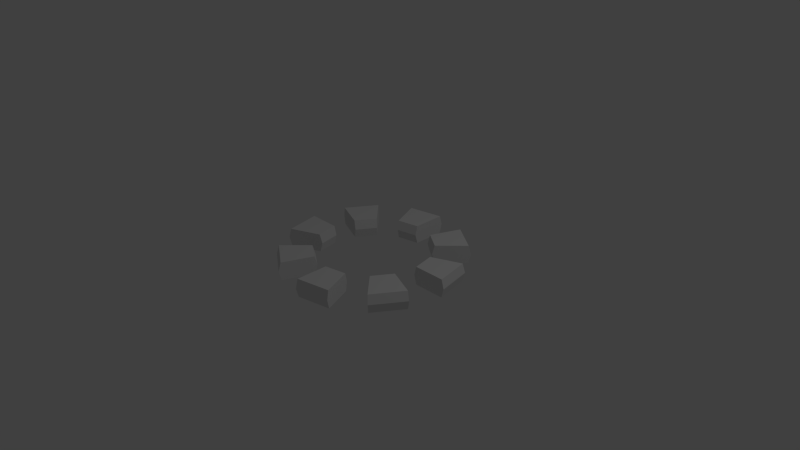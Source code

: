 # Source: pylon.blend  (saved by Blender 2.68.0; exported with 4.5.12 LTS)
import bpy
from mathutils import Matrix  # noqa: F401  (used for matrix-valued properties, if any)

bpy.ops.wm.read_factory_settings(use_empty=True)
scene = bpy.context.scene
scene.name = 'Scene'

# ---- collections
col_collection_1 = bpy.data.collections.new('Collection 1'); scene.collection.children.link(col_collection_1)

# ---- world
world_world = bpy.data.worlds.new('World'); scene.world = world_world
world_world.color = (0.05088, 0.05088, 0.05088)
world_world.use_sun_shadow = False
world_world.sun_shadow_jitter_overblur = 0.0
world_world.cycles.sampling_method = 'MANUAL'
world_world.cycles.sample_map_resolution = 256

# ---- cameras
cam_camera = bpy.data.cameras.new('Camera')
cam_camera.clip_end = 100.0
cam_camera.lens = 35.0
cam_camera.sensor_width = 32.0
cam_camera.sensor_height = 18.0
cam_camera.ortho_scale = 7.314
cam_camera.dof.focus_distance = 0.0
cam_camera.dof.aperture_fstop = 128.0

# ---- lights
light_lamp = bpy.data.lights.new('Lamp', 'POINT')
light_lamp.transmission_factor = 0.0
light_lamp.cutoff_distance = 30.0
light_lamp.energy = 100.0
light_lamp.shadow_buffer_clip_start = 1.001
light_lamp.shadow_soft_size = 0.1
light_lamp.shadow_maximum_resolution = 0.006
light_lamp.use_absolute_resolution = True
light_lamp.cycles.use_multiple_importance_sampling = False

# ---- meshes
me_torus_001 = bpy.data.meshes.new('Torus.001')
me_torus_001.from_pydata([(1.25, 0.0, 0.0), (1.217, 0.0, 0.125), (0.7835, 0.0, 0.125), (0.75, 0.0, 3.062e-17), (0.7835, 0.0, -0.125), (1.217, 0.0, -0.125), (1.155, 0.4784, 0.0), (1.124, 0.4655, 0.125), (0.7239, 0.2998, 0.125), (0.6929, 0.287, 3.062e-17), (0.7239, 0.2998, -0.125), (1.124, 0.4655, -0.125), (0.8839, 0.8839, 0.0), (0.8602, 0.8602, 0.125), (0.554, 0.554, 0.125), (0.5303, 0.5303, 3.062e-17), (0.554, 0.554, -0.125), (0.8602, 0.8602, -0.125), (0.4784, 1.155, 0.0), (0.4655, 1.124, 0.125), (0.2998, 0.7239, 0.125), (0.287, 0.6929, 3.062e-17), (0.2998, 0.7239, -0.125), (0.4655, 1.124, -0.125), (5.96e-08, 1.25, 0.0), (1.192e-07, 1.217, 0.125), (5.96e-08, 0.7835, 0.125), (8.941e-08, 0.75, 3.062e-17), (5.96e-08, 0.7835, -0.125), (1.192e-07, 1.217, -0.125), (-0.4784, 1.155, 0.0), (-0.4655, 1.124, 0.125), (-0.2998, 0.7239, 0.125), (-0.287, 0.6929, 3.062e-17), (-0.2998, 0.7239, -0.125), (-0.4655, 1.124, -0.125), (-0.8839, 0.8839, 0.0), (-0.8602, 0.8602, 0.125), (-0.554, 0.554, 0.125), (-0.5303, 0.5303, 3.062e-17), (-0.554, 0.554, -0.125), (-0.8602, 0.8602, -0.125), (-1.155, 0.4784, 0.0), (-1.124, 0.4655, 0.125), (-0.7239, 0.2998, 0.125), (-0.6929, 0.287, 3.062e-17), (-0.7239, 0.2998, -0.125), (-1.124, 0.4655, -0.125), (-1.25, 1.093e-07, 0.0), (-1.217, 1.064e-07, 0.125), (-0.7835, 6.85e-08, 0.125), (-0.75, 6.557e-08, 3.062e-17), (-0.7835, 6.85e-08, -0.125), (-1.217, 1.064e-07, -0.125), (-1.155, -0.4784, 0.0), (-1.124, -0.4655, 0.125), (-0.7239, -0.2998, 0.125), (-0.6929, -0.287, 3.062e-17), (-0.7239, -0.2998, -0.125), (-1.124, -0.4655, -0.125), (-0.8839, -0.8839, 0.0), (-0.8602, -0.8602, 0.125), (-0.554, -0.554, 0.125), (-0.5303, -0.5303, 3.062e-17), (-0.554, -0.554, -0.125), (-0.8602, -0.8602, -0.125), (-0.4784, -1.155, 0.0), (-0.4655, -1.124, 0.125), (-0.2998, -0.7239, 0.125), (-0.287, -0.6929, 3.062e-17), (-0.2998, -0.7239, -0.125), (-0.4655, -1.124, -0.125), (5.96e-08, -1.25, 0.0), (1.192e-07, -1.217, 0.125), (5.96e-08, -0.7835, 0.125), (8.941e-08, -0.75, 3.062e-17), (5.96e-08, -0.7835, -0.125), (1.192e-07, -1.217, -0.125), (0.4784, -1.155, 0.0), (0.4655, -1.124, 0.125), (0.2998, -0.7239, 0.125), (0.287, -0.6929, 3.062e-17), (0.2998, -0.7239, -0.125), (0.4655, -1.124, -0.125), (0.8839, -0.8839, 0.0), (0.8602, -0.8602, 0.125), (0.554, -0.554, 0.125), (0.5303, -0.5303, 3.062e-17), (0.554, -0.554, -0.125), (0.8602, -0.8602, -0.125), (1.155, -0.4784, 0.0), (1.124, -0.4655, 0.125), (0.7239, -0.2998, 0.125), (0.6929, -0.287, 3.062e-17), (0.7239, -0.2998, -0.125), (1.124, -0.4655, -0.125)], [], [(0, 6, 7, 1), (2, 8, 9, 3), (3, 9, 10, 4), (0, 5, 11, 6), (12, 18, 19, 13), (14, 20, 21, 15), (15, 21, 22, 16), (17, 23, 18, 12), (24, 30, 31, 25), (26, 32, 33, 27), (27, 33, 34, 28), (29, 35, 30, 24), (31, 35, 33), (34, 33, 35), (32, 31, 33), (31, 30, 35), (36, 42, 43, 37), (38, 44, 45, 39), (39, 45, 46, 40), (41, 47, 42, 36), (48, 54, 55, 49), (50, 56, 57, 51), (51, 57, 58, 52), (53, 59, 54, 48), (60, 66, 67, 61), (62, 68, 69, 63), (63, 69, 70, 64), (65, 71, 66, 60), (72, 78, 79, 73), (74, 80, 81, 75), (75, 81, 82, 76), (77, 83, 78, 72), (84, 90, 91, 85), (86, 92, 93, 87), (87, 93, 94, 88), (89, 95, 90, 84), (50, 49, 55), (38, 37, 43), (26, 25, 31), (32, 26, 31), (44, 38, 43), (56, 50, 55), (14, 13, 19), (20, 14, 19), (2, 1, 7), (8, 2, 7), (86, 85, 91), (92, 86, 91), (74, 73, 79), (80, 74, 79), (62, 61, 67), (68, 62, 67), (12, 13, 17), (17, 13, 16), (14, 15, 16), (6, 7, 11), (13, 14, 16), (7, 8, 11), (8, 9, 10), (11, 8, 10), (24, 29, 25), (29, 28, 25), (28, 27, 26), (25, 28, 26), (41, 40, 36), (38, 36, 40), (37, 36, 38), (50, 51, 49), (39, 38, 40), (53, 49, 51), (48, 49, 53), (52, 53, 51), (43, 44, 42), (44, 45, 42), (45, 46, 47), (42, 45, 47), (64, 65, 60), (60, 62, 64), (62, 63, 64), (66, 67, 71), (60, 61, 62), (70, 71, 69), (68, 69, 67), (72, 73, 77), (71, 67, 69), (73, 74, 77), (74, 75, 76), (77, 74, 76), (78, 79, 83), (83, 79, 81), (84, 89, 85), (79, 80, 81), (81, 82, 83), (85, 89, 87), (90, 95, 91), (89, 88, 87), (87, 86, 85), (95, 94, 91), (94, 93, 92), (91, 94, 92), (2, 3, 4), (1, 2, 4), (0, 1, 5), (1, 4, 5), (19, 18, 23), (20, 19, 21), (22, 21, 23), (19, 23, 21), (57, 56, 58), (58, 56, 54), (56, 55, 54), (54, 59, 58)])
me_torus_001.use_remesh_preserve_volume = False
me_torus_001.use_remesh_preserve_attributes = False
me_torus_001.use_mirror_vertex_groups = False
me_torus_001.update()

# ---- objects
ob_torus_001 = bpy.data.objects.new('Torus.001', me_torus_001)
ob_lamp = bpy.data.objects.new('Lamp', light_lamp)
ob_camera = bpy.data.objects.new('Camera', cam_camera)

# ---- transforms, parenting, visibility, modifiers, constraints
ob_torus_001.location = (0.0, 0.0, 0.0)
ob_torus_001.lineart.crease_threshold = 0.0
ob_lamp.location = (4.076, 1.005, 5.904)
ob_lamp.rotation_euler = (0.6503, 0.05522, 1.866)
ob_lamp.lock_rotations_4d = False
ob_lamp.empty_display_type = 'ARROWS'
ob_lamp.color = (0.0, 0.0, 0.0, 0.0)
ob_lamp.lineart.crease_threshold = 0.0
ob_camera.location = (7.481, -6.508, 5.344)
ob_camera.rotation_euler = (1.109, 0.01082, 0.8149)
ob_camera.lock_rotations_4d = False
ob_camera.empty_display_type = 'ARROWS'
ob_camera.color = (0.0, 0.0, 0.0, 0.0)
ob_camera.display_type = 'WIRE'
ob_camera.lineart.crease_threshold = 0.0

# ---- collection membership
col_collection_1.objects.link(ob_torus_001)
col_collection_1.objects.link(ob_lamp)
col_collection_1.objects.link(ob_camera)

# ---- scene / render settings (as saved in the file)
scene.camera = ob_camera
scene.frame_start = 1; scene.frame_end = 250; scene.frame_set(1)
scene.render.engine = 'BLENDER_EEVEE_NEXT'
scene.render.image_settings.color_mode = 'RGB'
scene.render.image_settings.compression = 90
scene.render.resolution_percentage = 50
scene.render.dither_intensity = 0.0
scene.cycles.use_denoising = False
scene.cycles.samples = 10
scene.cycles.sampling_pattern = 'TABULATED_SOBOL'
scene.cycles.light_sampling_threshold = 0.0
scene.cycles.use_adaptive_sampling = False
scene.cycles.use_light_tree = False
scene.cycles.blur_glossy = 0.0
scene.cycles.volume_bounces = 1
scene.cycles.pixel_filter_type = 'GAUSSIAN'
scene.cycles.sample_clamp_indirect = 0.0
scene.view_settings.view_transform = 'Standard'
bpy.context.view_layer.update()
